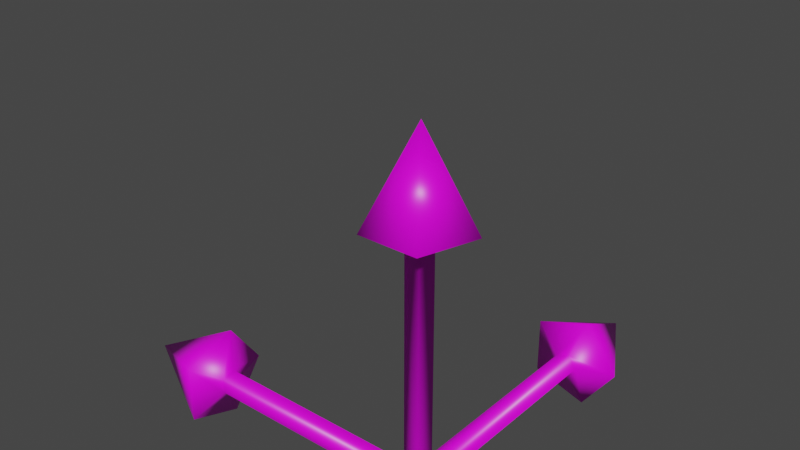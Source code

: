 # Source: axis-arrows.blend  (saved by Blender 3.2.14; exported with 4.5.12 LTS)
import bpy
from mathutils import Matrix  # noqa: F401  (used for matrix-valued properties, if any)

bpy.ops.wm.read_factory_settings(use_empty=True)
scene = bpy.context.scene
scene.name = 'Scene'

# ---- collections
col_collection = bpy.data.collections.new('Collection'); scene.collection.children.link(col_collection)

# ---- images (referenced by path relative to the original .blend; pixels are not part of the script)
import os
ASSET_DIR = os.environ.get("B2B_ASSET_DIR", "")  # directory of the original .blend (textures are referenced by path, not embedded)
HERE = os.path.dirname(os.path.abspath(__file__))  # packed textures are extracted next to this script under _unpacked/

def load_image(name, relpath, width, height, colorspace="sRGB"):
    """Load a texture the original file referenced (path relative to the .blend, or extracted next to this script)."""
    p = next((c for c in (os.path.join(HERE, relpath), os.path.join(ASSET_DIR, relpath)) if relpath and os.path.exists(c)), "")
    if p:
        img = bpy.data.images.load(p, check_existing=True)
        img.name = name
    else:  # same state as the original file: an image datablock whose file is absent (Cycles renders it pink)
        img = bpy.data.images.new(name, width, height)
        img.source = "FILE"
        img.filepath = "//" + (relpath or name)
    img.colorspace_settings.name = colorspace
    return img
img_axis_pallet = load_image('axis pallet', 'axis pallet.png', 1024, 1024, 'sRGB')

# ---- materials (node trees are filled in below, after node groups)
mat_axis_label_pallet = bpy.data.materials.new('axis label pallet')
mat_axis_label_pallet.alpha_threshold = 0.0
mat_axis_label_pallet.use_transparent_shadow = False
mat_axis_label_pallet.line_color = (0.0, 0.0, 0.0, 1.0)

# ---- material node trees
mat_axis_label_pallet.use_nodes = True; mat_axis_label_pallet.node_tree.nodes.clear()
_N = mat_axis_label_pallet.node_tree.nodes; _L = mat_axis_label_pallet.node_tree.links
n0 = _N.new('ShaderNodeOutputMaterial'); n0.name = 'Material Output'; n0.location = (300, 300)
n1 = _N.new('ShaderNodeBsdfPrincipled'); n1.name = 'Principled BSDF'; n1.location = (10, 300)
n1.distribution = 'GGX'
n1.subsurface_method = 'RANDOM_WALK_SKIN'
n1.inputs[2].default_value = 0.4
n1.inputs[3].default_value = 1.45
n1.inputs[27].default_value = (0.0, 0.0, 0.0, 1.0)
n1.inputs[28].default_value = 1.0
n2 = _N.new('ShaderNodeTexImage'); n2.name = 'Image Texture'; n2.location = (-303, 209)
n2.image = img_axis_pallet
_L.new(n1.outputs[0], n0.inputs[0])
_L.new(n2.outputs[0], n1.inputs[0])
n0.is_active_output = True

# ---- world
world_world = bpy.data.worlds.new('World'); scene.world = world_world
world_world.use_nodes = True; world_world.node_tree.nodes.clear()
_N = world_world.node_tree.nodes; _L = world_world.node_tree.links
n0 = _N.new('ShaderNodeOutputWorld'); n0.name = 'World Output'; n0.location = (300, 300)
n1 = _N.new('ShaderNodeBackground'); n1.name = 'Background'; n1.location = (10, 300)
n1.inputs[0].default_value = (0.05088, 0.05088, 0.05088, 1.0)
_L.new(n1.outputs[0], n0.inputs[0])
n0.is_active_output = True
world_world.color = (0.05088, 0.05088, 0.05088)
world_world.use_sun_shadow = False
world_world.sun_shadow_jitter_overblur = 0.0

# ---- meshes
me_cylinder = bpy.data.meshes.new('Cylinder')
me_cylinder.from_pydata([(0.0, 0.03691, 0.0), (0.0, 0.03691, 0.7003), (0.03511, 0.01141, 0.0), (0.03511, 0.01141, 0.7003), (0.0217, -0.02986, 0.0), (0.0217, -0.02986, 0.7003), (-0.0217, -0.02986, 0.0), (-0.0217, -0.02986, 0.7003), (-0.03511, 0.01141, 0.0), (-0.03511, 0.01141, 0.7003), (1.086e-09, 0.1468, 0.7383), (0.1396, 0.04536, 0.7383), (0.08627, -0.1187, 0.7383), (-0.08627, -0.1187, 0.7383), (-0.1396, 0.04536, 0.7383), (0.0, 0.0, 1.001), (-9.681e-09, 0.03691, 0.0), (-0.6998, 0.03691, -2.2e-08), (-8.492e-09, 0.01141, 0.03513), (-0.6998, 0.01141, 0.03513), (5.082e-09, -0.02986, 0.02171), (-0.6998, -0.02986, 0.02171), (1.058e-08, -0.02986, -0.02171), (-0.6998, -0.02986, -0.02171), (2.509e-09, 0.01141, -0.03513), (-0.6998, 0.01141, -0.03513), (-0.7377, 0.1468, 0.0), (-0.7377, 0.04536, 0.1397), (-0.7377, -0.1187, 0.08634), (-0.7377, -0.1187, -0.08634), (-0.7377, 0.04536, -0.1397), (-1.0, -1.748e-07, -4.4e-08), (0.03691, 1.195e-08, 0.0), (0.03691, 0.6998, -2.2e-08), (0.01141, 8.87e-09, 0.03513), (0.01141, 0.6998, 0.03513), (-0.02986, -5.221e-09, 0.02171), (-0.02986, 0.6998, 0.02171), (-0.02986, -1.072e-08, -0.02171), (-0.02986, 0.6998, -0.02171), (0.01141, -2.131e-09, -0.03513), (0.01141, 0.6998, -0.03513), (0.1468, 0.7377, 0.0), (0.04536, 0.7377, 0.1397), (-0.1187, 0.7377, 0.08634), (-0.1187, 0.7377, -0.08634), (0.04536, 0.7377, -0.1397), (-8.742e-08, 1.0, -4.4e-08), (0.0, 0.0, -0.03691), (0.03691, 3.227e-09, 0.0), (0.0, -0.03691, 0.0)], [], [(0, 1, 3, 2), (2, 3, 5, 4), (4, 5, 7, 6), (5, 3, 11, 12), (6, 7, 9, 8), (8, 9, 1, 0), (38, 40, 50), (14, 13, 15), (1, 9, 14, 10), (3, 1, 10, 11), (7, 5, 12, 13), (9, 7, 13, 14), (12, 11, 15), (10, 14, 15), (13, 12, 15), (11, 10, 15), (16, 17, 19, 18), (18, 19, 21, 20), (20, 21, 23, 22), (21, 19, 27, 28), (22, 23, 25, 24), (24, 25, 17, 16), (22, 24, 49), (30, 29, 31), (17, 25, 30, 26), (19, 17, 26, 27), (23, 21, 28, 29), (25, 23, 29, 30), (28, 27, 31), (26, 30, 31), (29, 28, 31), (27, 26, 31), (32, 33, 35, 34), (34, 35, 37, 36), (36, 37, 39, 38), (37, 35, 43, 44), (38, 39, 41, 40), (40, 41, 33, 32), (6, 8, 48), (46, 45, 47), (33, 41, 46, 42), (35, 33, 42, 43), (39, 37, 44, 45), (41, 39, 45, 46), (44, 43, 47), (42, 46, 47), (45, 44, 47), (43, 42, 47), (2, 4, 48), (18, 20, 49), (34, 36, 50), (8, 0, 48), (24, 16, 49), (40, 32, 50), (4, 6, 48), (0, 2, 48), (20, 22, 49), (16, 18, 49), (36, 38, 50), (32, 34, 50)])
me_cylinder.polygons.foreach_set('use_smooth', [True] * 60)
_uv = me_cylinder.uv_layers.new(name='UVMap')
_uv.uv.foreach_set('vector', [0.2581, 0.1312, 0.2581, 0.3518, 0.2802, 0.3518, 0.2802, 0.1312, 0.2802, 0.1312, 0.2802, 0.3518, 0.2718, 0.3518, 0.2718, 0.1312, 0.2718, 0.1312, 0.2718, 0.3518, 0.2444, 0.3518, 0.2444, 0.1312, 0.2718, 0.3518, 0.2802, 0.3518, 0.3021, 0.3637, 0.2853, 0.3637, 0.2444, 0.1312, 0.2444, 0.3518, 0.236, 0.3518, 0.236, 0.1312, 0.236, 0.1312, 0.236, 0.3518, 0.2581, 0.3518, 0.2581, 0.1312, 0.7501, 0.5508, 0.7417, 0.5508, 0.7501, 0.5508, 0.2141, 0.3637, 0.2309, 0.3637, 0.2581, 0.4464, 0.2581, 0.3518, 0.236, 0.3518, 0.2141, 0.3637, 0.2581, 0.3637, 0.2802, 0.3518, 0.2581, 0.3518, 0.2581, 0.3637, 0.3021, 0.3637, 0.2444, 0.3518, 0.2718, 0.3518, 0.2853, 0.3637, 0.2309, 0.3637, 0.236, 0.3518, 0.2444, 0.3518, 0.2309, 0.3637, 0.2141, 0.3637, 0.2853, 0.3637, 0.3021, 0.3637, 0.2581, 0.4464, 0.2581, 0.3637, 0.2141, 0.3637, 0.2581, 0.4464, 0.2309, 0.3637, 0.2853, 0.3637, 0.2581, 0.4464, 0.3021, 0.3637, 0.2581, 0.3637, 0.2581, 0.4464, 0.252, 0.5693, 0.252, 0.7898, 0.2741, 0.7898, 0.2741, 0.5693, 0.2741, 0.5693, 0.2741, 0.7898, 0.2656, 0.7898, 0.2656, 0.5693, 0.2656, 0.5693, 0.2656, 0.7898, 0.2383, 0.7898, 0.2383, 0.5693, 0.2656, 0.7898, 0.2741, 0.7898, 0.296, 0.8018, 0.2791, 0.8018, 0.2383, 0.5693, 0.2383, 0.7898, 0.2298, 0.7898, 0.2298, 0.5693, 0.2298, 0.5693, 0.2298, 0.7898, 0.252, 0.7898, 0.252, 0.5693, 0.2383, 0.5693, 0.2298, 0.5693, 0.2383, 0.5693, 0.208, 0.8018, 0.2248, 0.8018, 0.252, 0.8844, 0.252, 0.7898, 0.2298, 0.7898, 0.208, 0.8018, 0.252, 0.8018, 0.2741, 0.7898, 0.252, 0.7898, 0.252, 0.8018, 0.296, 0.8018, 0.2383, 0.7898, 0.2656, 0.7898, 0.2791, 0.8018, 0.2248, 0.8018, 0.2298, 0.7898, 0.2383, 0.7898, 0.2248, 0.8018, 0.208, 0.8018, 0.2791, 0.8018, 0.296, 0.8018, 0.252, 0.8844, 0.252, 0.8018, 0.208, 0.8018, 0.252, 0.8844, 0.2248, 0.8018, 0.2791, 0.8018, 0.252, 0.8844, 0.296, 0.8018, 0.252, 0.8018, 0.252, 0.8844, 0.7638, 0.5508, 0.7638, 0.7714, 0.7859, 0.7714, 0.7859, 0.5508, 0.7859, 0.5508, 0.7859, 0.7714, 0.7775, 0.7714, 0.7775, 0.5508, 0.7775, 0.5508, 0.7775, 0.7714, 0.7501, 0.7714, 0.7501, 0.5508, 0.7775, 0.7714, 0.7859, 0.7714, 0.8078, 0.7833, 0.791, 0.7833, 0.7501, 0.5508, 0.7501, 0.7714, 0.7417, 0.7714, 0.7417, 0.5508, 0.7417, 0.5508, 0.7417, 0.7714, 0.7638, 0.7714, 0.7638, 0.5508, 0.2444, 0.1312, 0.236, 0.1312, 0.2444, 0.1312, 0.7198, 0.7833, 0.7366, 0.7833, 0.7638, 0.866, 0.7638, 0.7714, 0.7417, 0.7714, 0.7198, 0.7833, 0.7638, 0.7833, 0.7859, 0.7714, 0.7638, 0.7714, 0.7638, 0.7833, 0.8078, 0.7833, 0.7501, 0.7714, 0.7775, 0.7714, 0.791, 0.7833, 0.7366, 0.7833, 0.7417, 0.7714, 0.7501, 0.7714, 0.7366, 0.7833, 0.7198, 0.7833, 0.791, 0.7833, 0.8078, 0.7833, 0.7638, 0.866, 0.7638, 0.7833, 0.7198, 0.7833, 0.7638, 0.866, 0.7366, 0.7833, 0.791, 0.7833, 0.7638, 0.866, 0.8078, 0.7833, 0.7638, 0.7833, 0.7638, 0.866, 0.2802, 0.1312, 0.2718, 0.1312, 0.2802, 0.1312, 0.2741, 0.5693, 0.2656, 0.5693, 0.2741, 0.5693, 0.7859, 0.5508, 0.7775, 0.5508, 0.7859, 0.5508, 0.236, 0.1312, 0.2581, 0.1312, 0.236, 0.1312, 0.2298, 0.5693, 0.252, 0.5693, 0.2298, 0.5693, 0.7417, 0.5508, 0.7638, 0.5508, 0.7417, 0.5508, 0.2718, 0.1312, 0.2444, 0.1312, 0.2718, 0.1312, 0.2581, 0.1312, 0.2802, 0.1312, 0.2581, 0.1312, 0.2656, 0.5693, 0.2383, 0.5693, 0.2656, 0.5693, 0.252, 0.5693, 0.2741, 0.5693, 0.252, 0.5693, 0.7775, 0.5508, 0.7501, 0.5508, 0.7775, 0.5508, 0.7638, 0.5508, 0.7859, 0.5508, 0.7638, 0.5508])
me_cylinder.materials.append(mat_axis_label_pallet)
me_cylinder.update()

# ---- objects
ob_axis_labels = bpy.data.objects.new('axis labels', me_cylinder)

# ---- transforms, parenting, visibility, modifiers, constraints
ob_axis_labels.location = (0.0, 0.0, 0.0)
ob_axis_labels.scale = (0.5004, 0.5004, 0.5)

# ---- collection membership
col_collection.objects.link(ob_axis_labels)

# ---- scene / render settings (as saved in the file)
scene.frame_start = 1; scene.frame_end = 250; scene.frame_set(1)
scene.render.engine = 'BLENDER_EEVEE_NEXT'
scene.cycles.sampling_pattern = 'TABULATED_SOBOL'
scene.cycles.use_light_tree = False
scene.view_settings.view_transform = 'Filmic'
bpy.context.view_layer.update()

# ---- added for rendering (the .blend has no active camera and no usable light): camera, sun
cam_auto = bpy.data.cameras.new('AutoCamera')
cam_auto.lens = 50.0
cam_auto.sensor_width = 36.0
cam_auto.clip_end = 1000.0
ob_auto_camera = bpy.data.objects.new('AutoCamera', cam_auto)
scene.collection.objects.link(ob_auto_camera)
ob_auto_camera.location = (0.696746, -0.871775, 0.943438)
ob_auto_camera.rotation_euler = (1.09748, -7.21219e-08, 0.694738)
scene.camera = ob_auto_camera
light_auto_sun = bpy.data.lights.new('AutoSun', 'SUN')
light_auto_sun.energy = 3.0
light_auto_sun.angle = 0.0523599
ob_auto_sun = bpy.data.objects.new('AutoSun', light_auto_sun)
scene.collection.objects.link(ob_auto_sun)
ob_auto_sun.rotation_euler = (0.872665, 0.174533, 0.523599)
bpy.context.view_layer.update()
